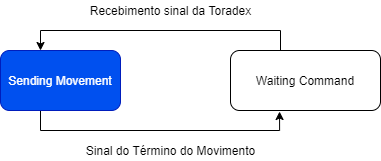

The diagram above was exported from draw.io. Its source (the exported page's mxGraphModel, read from the mxfile embedded in the PNG):
<mxGraphModel dx="827" dy="452" grid="1" gridSize="10" guides="1" tooltips="1" connect="1" arrows="1" fold="1" page="1" pageScale="1" pageWidth="827" pageHeight="1169" math="0" shadow="0">
  <root>
    <mxCell id="0" />
    <mxCell id="1" parent="0" />
    <mxCell id="XwPBsDSnUpbZ93iguV3v-11" style="edgeStyle=orthogonalEdgeStyle;rounded=0;orthogonalLoop=1;jettySize=auto;html=1;exitX=0.75;exitY=1;exitDx=0;exitDy=0;entryX=0.327;entryY=1.017;entryDx=0;entryDy=0;entryPerimeter=0;" edge="1" parent="1" source="XwPBsDSnUpbZ93iguV3v-2" target="XwPBsDSnUpbZ93iguV3v-3">
      <mxGeometry relative="1" as="geometry">
        <mxPoint x="360" y="320" as="targetPoint" />
        <Array as="points">
          <mxPoint x="110" y="270" />
          <mxPoint x="110" y="290" />
          <mxPoint x="350" y="290" />
          <mxPoint x="350" y="270" />
          <mxPoint x="349" y="270" />
        </Array>
      </mxGeometry>
    </mxCell>
    <mxCell id="XwPBsDSnUpbZ93iguV3v-2" value="Sending Movement" style="rounded=1;whiteSpace=wrap;html=1;fillColor=#0050ef;strokeColor=#001DBC;fontColor=#ffffff;" vertex="1" parent="1">
      <mxGeometry x="70" y="210" width="120" height="60" as="geometry" />
    </mxCell>
    <mxCell id="XwPBsDSnUpbZ93iguV3v-5" style="edgeStyle=orthogonalEdgeStyle;rounded=0;orthogonalLoop=1;jettySize=auto;html=1;exitX=0.25;exitY=0;exitDx=0;exitDy=0;" edge="1" parent="1" source="XwPBsDSnUpbZ93iguV3v-3" target="XwPBsDSnUpbZ93iguV3v-2">
      <mxGeometry relative="1" as="geometry">
        <Array as="points">
          <mxPoint x="350" y="190" />
          <mxPoint x="110" y="190" />
        </Array>
      </mxGeometry>
    </mxCell>
    <mxCell id="XwPBsDSnUpbZ93iguV3v-3" value="Waiting Command" style="rounded=1;whiteSpace=wrap;html=1;" vertex="1" parent="1">
      <mxGeometry x="300" y="210" width="150" height="60" as="geometry" />
    </mxCell>
    <mxCell id="XwPBsDSnUpbZ93iguV3v-14" value="Recebimento sinal da Toradex" style="text;html=1;align=center;verticalAlign=middle;resizable=0;points=[];autosize=1;strokeColor=none;" vertex="1" parent="1">
      <mxGeometry x="150" y="160" width="180" height="20" as="geometry" />
    </mxCell>
    <mxCell id="XwPBsDSnUpbZ93iguV3v-15" value="Sinal do Término do Movimento" style="text;html=1;align=center;verticalAlign=middle;resizable=0;points=[];autosize=1;strokeColor=none;" vertex="1" parent="1">
      <mxGeometry x="150" y="300" width="180" height="20" as="geometry" />
    </mxCell>
  </root>
</mxGraphModel>